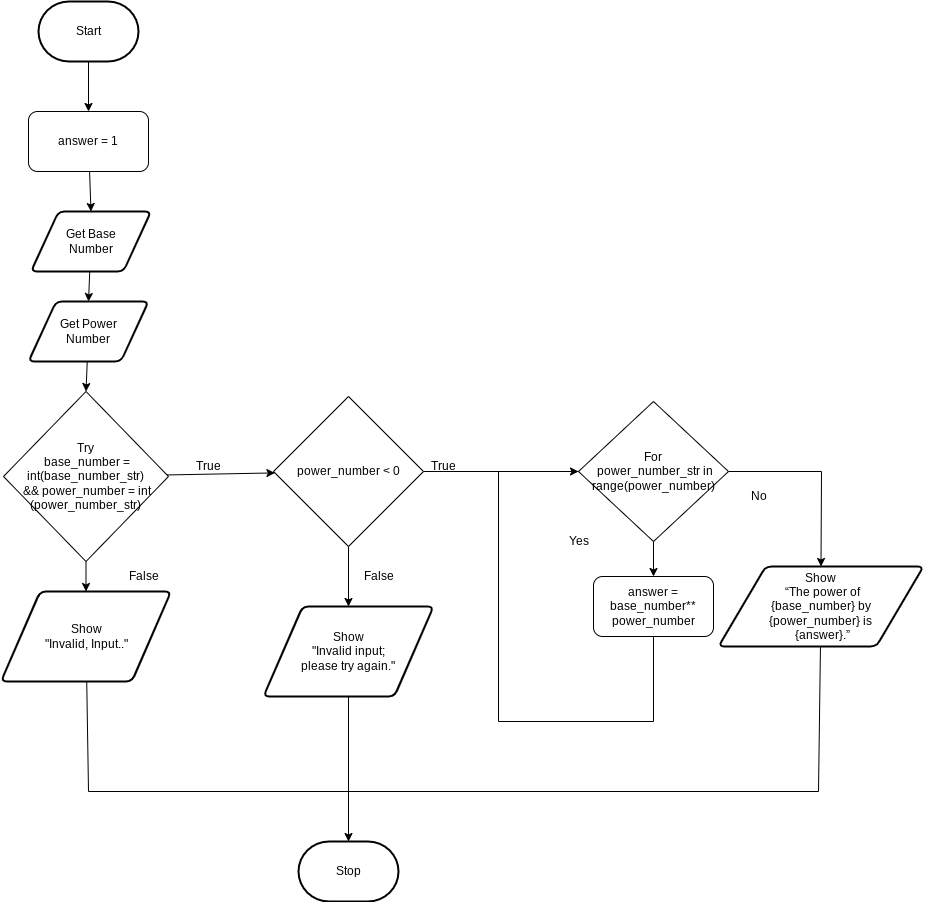

The diagram above was exported from draw.io. Its source (the exported page's mxGraphModel, read from the mxfile embedded in the PNG):
<mxGraphModel dx="606" dy="1663" grid="1" gridSize="10" guides="1" tooltips="1" connect="1" arrows="1" fold="1" page="1" pageScale="1" pageWidth="850" pageHeight="1100" math="0" shadow="0">
  <root>
    <mxCell id="0" />
    <mxCell id="1" parent="0" />
    <mxCell id="5" style="edgeStyle=none;html=1;" edge="1" parent="1" source="6" target="9">
      <mxGeometry relative="1" as="geometry" />
    </mxCell>
    <mxCell id="6" value="Start" style="strokeWidth=2;html=1;shape=mxgraph.flowchart.terminator;whiteSpace=wrap;" vertex="1" parent="1">
      <mxGeometry x="130" y="-100" width="100" height="60" as="geometry" />
    </mxCell>
    <mxCell id="7" value="Stop" style="strokeWidth=2;html=1;shape=mxgraph.flowchart.terminator;whiteSpace=wrap;" vertex="1" parent="1">
      <mxGeometry x="390" y="740" width="100" height="60" as="geometry" />
    </mxCell>
    <mxCell id="8" style="edgeStyle=none;html=1;entryX=0.5;entryY=0;entryDx=0;entryDy=0;" edge="1" parent="1" source="9" target="11">
      <mxGeometry relative="1" as="geometry" />
    </mxCell>
    <mxCell id="9" value="answer = 1" style="rounded=1;whiteSpace=wrap;html=1;" vertex="1" parent="1">
      <mxGeometry x="120" y="10" width="120" height="60" as="geometry" />
    </mxCell>
    <mxCell id="41" style="edgeStyle=none;html=1;entryX=0.5;entryY=0;entryDx=0;entryDy=0;" edge="1" parent="1" source="11" target="37">
      <mxGeometry relative="1" as="geometry" />
    </mxCell>
    <mxCell id="11" value="Get Base &lt;br&gt;Number" style="shape=parallelogram;html=1;strokeWidth=2;perimeter=parallelogramPerimeter;whiteSpace=wrap;rounded=1;arcSize=12;size=0.23;" vertex="1" parent="1">
      <mxGeometry x="122.5" y="110" width="120" height="60" as="geometry" />
    </mxCell>
    <mxCell id="12" value="" style="edgeStyle=none;html=1;entryX=0.5;entryY=0;entryDx=0;entryDy=0;" edge="1" parent="1" source="14" target="27">
      <mxGeometry relative="1" as="geometry">
        <mxPoint x="745" y="460" as="targetPoint" />
      </mxGeometry>
    </mxCell>
    <mxCell id="13" style="edgeStyle=none;rounded=0;html=1;exitX=1;exitY=0.5;exitDx=0;exitDy=0;endArrow=classic;endFill=1;entryX=0.5;entryY=0;entryDx=0;entryDy=0;" edge="1" parent="1" source="14" target="26">
      <mxGeometry relative="1" as="geometry">
        <mxPoint x="880" y="675" as="targetPoint" />
        <Array as="points">
          <mxPoint x="913" y="370" />
        </Array>
      </mxGeometry>
    </mxCell>
    <mxCell id="14" value="For&lt;br&gt;&amp;nbsp;power_number_str in range(power_number)" style="rhombus;whiteSpace=wrap;html=1;" vertex="1" parent="1">
      <mxGeometry x="670" y="300" width="150" height="140" as="geometry" />
    </mxCell>
    <mxCell id="16" style="edgeStyle=none;rounded=0;html=1;entryX=0;entryY=0.5;entryDx=0;entryDy=0;exitX=0.5;exitY=1;exitDx=0;exitDy=0;" edge="1" parent="1" source="27" target="14">
      <mxGeometry relative="1" as="geometry">
        <Array as="points">
          <mxPoint x="745" y="620" />
          <mxPoint x="590" y="620" />
          <mxPoint x="590" y="370" />
        </Array>
        <mxPoint x="685" y="620" as="sourcePoint" />
      </mxGeometry>
    </mxCell>
    <mxCell id="18" value="Yes" style="text;html=1;align=center;verticalAlign=middle;resizable=0;points=[];autosize=1;strokeColor=none;fillColor=none;" vertex="1" parent="1">
      <mxGeometry x="650" y="425" width="40" height="30" as="geometry" />
    </mxCell>
    <mxCell id="19" value="No" style="text;html=1;align=center;verticalAlign=middle;resizable=0;points=[];autosize=1;strokeColor=none;fillColor=none;" vertex="1" parent="1">
      <mxGeometry x="830" y="380" width="40" height="30" as="geometry" />
    </mxCell>
    <mxCell id="20" style="edgeStyle=none;rounded=0;html=1;entryX=0.5;entryY=0;entryDx=0;entryDy=0;" edge="1" parent="1" source="22" target="24">
      <mxGeometry relative="1" as="geometry" />
    </mxCell>
    <mxCell id="21" value="" style="edgeStyle=none;html=1;" edge="1" parent="1" source="22" target="32">
      <mxGeometry relative="1" as="geometry" />
    </mxCell>
    <mxCell id="22" value="Try&lt;br&gt;&amp;nbsp;base_number = int(base_number_str)&lt;br&gt;&amp;nbsp;&amp;amp;&amp;amp;&amp;nbsp;power_number = int&lt;br&gt;(power_number_str)" style="rhombus;whiteSpace=wrap;html=1;" vertex="1" parent="1">
      <mxGeometry x="95" y="290" width="165" height="170" as="geometry" />
    </mxCell>
    <mxCell id="23" style="edgeStyle=none;html=1;entryX=0.5;entryY=0;entryDx=0;entryDy=0;entryPerimeter=0;endArrow=none;endFill=0;rounded=0;" edge="1" parent="1" source="24" target="7">
      <mxGeometry relative="1" as="geometry">
        <Array as="points">
          <mxPoint x="180" y="690" />
          <mxPoint x="440" y="690" />
        </Array>
      </mxGeometry>
    </mxCell>
    <mxCell id="24" value="Show &lt;br&gt;&quot;Invalid, Input..&quot;" style="shape=parallelogram;html=1;strokeWidth=2;perimeter=parallelogramPerimeter;whiteSpace=wrap;rounded=1;arcSize=12;size=0.23;" vertex="1" parent="1">
      <mxGeometry x="92.5" y="490" width="170" height="90" as="geometry" />
    </mxCell>
    <mxCell id="25" style="edgeStyle=none;html=1;entryX=0.5;entryY=0;entryDx=0;entryDy=0;entryPerimeter=0;endArrow=classic;endFill=1;rounded=0;" edge="1" parent="1" source="26" target="7">
      <mxGeometry relative="1" as="geometry">
        <Array as="points">
          <mxPoint x="910" y="690" />
          <mxPoint x="440" y="690" />
        </Array>
      </mxGeometry>
    </mxCell>
    <mxCell id="26" value="Show &lt;br&gt;&amp;nbsp;“The power of &lt;br&gt;{base_number} by &lt;br&gt;{power_number} is&lt;br&gt;&amp;nbsp;{answer}.”" style="shape=parallelogram;html=1;strokeWidth=2;perimeter=parallelogramPerimeter;whiteSpace=wrap;rounded=1;arcSize=12;size=0.23;" vertex="1" parent="1">
      <mxGeometry x="810" y="465" width="205" height="80" as="geometry" />
    </mxCell>
    <mxCell id="27" value="answer = base_number**&lt;br&gt;power_number" style="rounded=1;whiteSpace=wrap;html=1;" vertex="1" parent="1">
      <mxGeometry x="685" y="475" width="120" height="60" as="geometry" />
    </mxCell>
    <mxCell id="28" value="True" style="text;html=1;align=center;verticalAlign=middle;resizable=0;points=[];autosize=1;strokeColor=none;fillColor=none;" vertex="1" parent="1">
      <mxGeometry x="275" y="350" width="50" height="30" as="geometry" />
    </mxCell>
    <mxCell id="29" value="False" style="text;html=1;align=center;verticalAlign=middle;resizable=0;points=[];autosize=1;strokeColor=none;fillColor=none;" vertex="1" parent="1">
      <mxGeometry x="210" y="460" width="50" height="30" as="geometry" />
    </mxCell>
    <mxCell id="30" style="edgeStyle=none;rounded=0;html=1;entryX=0.5;entryY=0;entryDx=0;entryDy=0;" edge="1" parent="1" source="32" target="34">
      <mxGeometry relative="1" as="geometry" />
    </mxCell>
    <mxCell id="31" style="edgeStyle=none;html=1;entryX=0;entryY=0.5;entryDx=0;entryDy=0;endArrow=none;endFill=0;" edge="1" parent="1" source="32" target="14">
      <mxGeometry relative="1" as="geometry" />
    </mxCell>
    <mxCell id="32" value="power_number &amp;lt; 0" style="rhombus;whiteSpace=wrap;html=1;" vertex="1" parent="1">
      <mxGeometry x="365" y="295" width="150" height="150" as="geometry" />
    </mxCell>
    <mxCell id="33" style="edgeStyle=none;html=1;endArrow=none;endFill=0;" edge="1" parent="1" source="34">
      <mxGeometry relative="1" as="geometry">
        <mxPoint x="440" y="730" as="targetPoint" />
      </mxGeometry>
    </mxCell>
    <mxCell id="34" value="Show &lt;br&gt;&quot;Invalid input; &lt;br&gt;please try again.&quot;" style="shape=parallelogram;html=1;strokeWidth=2;perimeter=parallelogramPerimeter;whiteSpace=wrap;rounded=1;arcSize=12;size=0.23;" vertex="1" parent="1">
      <mxGeometry x="355" y="505" width="170" height="90" as="geometry" />
    </mxCell>
    <mxCell id="35" value="True" style="text;html=1;align=center;verticalAlign=middle;resizable=0;points=[];autosize=1;strokeColor=none;fillColor=none;" vertex="1" parent="1">
      <mxGeometry x="510" y="350" width="50" height="30" as="geometry" />
    </mxCell>
    <mxCell id="36" value="False" style="text;html=1;align=center;verticalAlign=middle;resizable=0;points=[];autosize=1;strokeColor=none;fillColor=none;" vertex="1" parent="1">
      <mxGeometry x="445" y="460" width="50" height="30" as="geometry" />
    </mxCell>
    <mxCell id="40" style="edgeStyle=none;html=1;entryX=0.5;entryY=0;entryDx=0;entryDy=0;" edge="1" parent="1" source="37" target="22">
      <mxGeometry relative="1" as="geometry" />
    </mxCell>
    <mxCell id="37" value="Get Power&lt;br&gt;Number" style="shape=parallelogram;html=1;strokeWidth=2;perimeter=parallelogramPerimeter;whiteSpace=wrap;rounded=1;arcSize=12;size=0.23;" vertex="1" parent="1">
      <mxGeometry x="120" y="200" width="120" height="60" as="geometry" />
    </mxCell>
  </root>
</mxGraphModel>